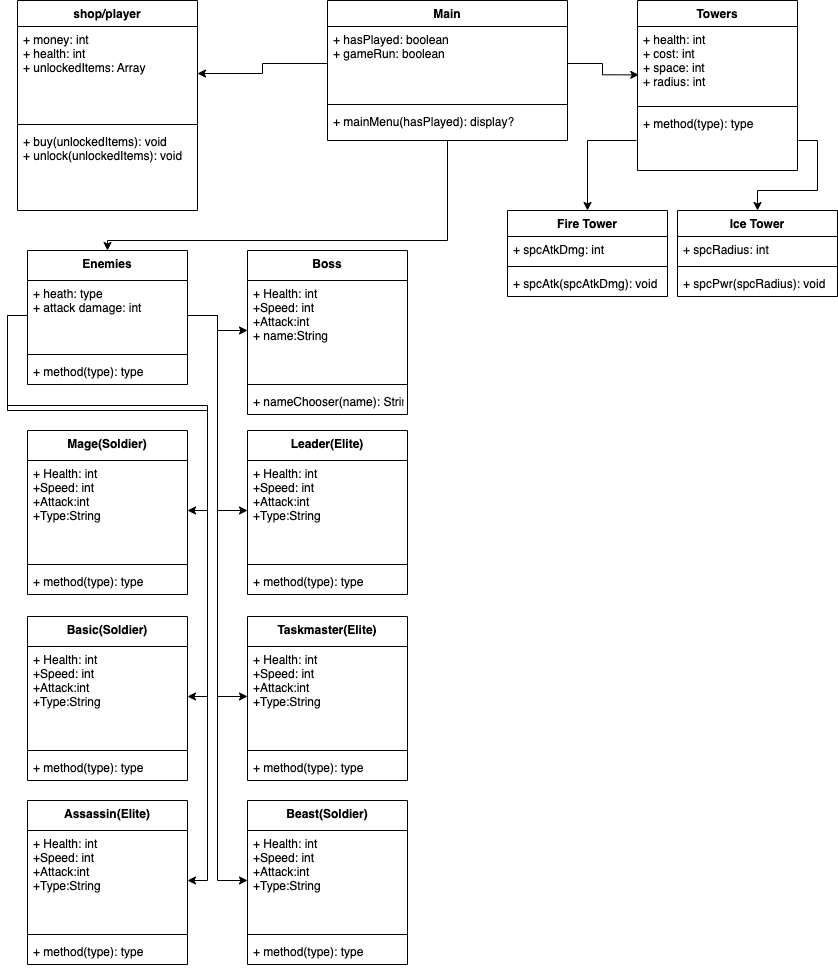

The diagram above was exported from draw.io. Its source (the exported page's mxGraphModel, read from the mxfile embedded in the PNG):
<mxGraphModel dx="2221" dy="1161" grid="1" gridSize="10" guides="1" tooltips="1" connect="1" arrows="1" fold="1" page="1" pageScale="1" pageWidth="850" pageHeight="1100" math="0" shadow="0">
  <root>
    <mxCell id="0" />
    <mxCell id="1" parent="0" />
    <mxCell id="RCz76frvTqUI7PWwrjlc-23" style="edgeStyle=orthogonalEdgeStyle;rounded=0;orthogonalLoop=1;jettySize=auto;html=1;entryX=0.5;entryY=0;entryDx=0;entryDy=0;" parent="1" source="KoejhTPAJbCjVVX9XQJK-5" target="AGQ6EQ-de3x-yTGo_hfu-1" edge="1">
      <mxGeometry relative="1" as="geometry">
        <Array as="points">
          <mxPoint x="450" y="240" />
        </Array>
      </mxGeometry>
    </mxCell>
    <mxCell id="KoejhTPAJbCjVVX9XQJK-5" value="Main&#10;" style="swimlane;fontStyle=1;align=center;verticalAlign=top;childLayout=stackLayout;horizontal=1;startSize=26;horizontalStack=0;resizeParent=1;resizeParentMax=0;resizeLast=0;collapsible=1;marginBottom=0;" parent="1" vertex="1">
      <mxGeometry x="330" width="240" height="140" as="geometry">
        <mxRectangle x="330" width="70" height="30" as="alternateBounds" />
      </mxGeometry>
    </mxCell>
    <mxCell id="KoejhTPAJbCjVVX9XQJK-6" value="+ hasPlayed: boolean&#10;+ gameRun: boolean" style="text;strokeColor=none;fillColor=none;align=left;verticalAlign=top;spacingLeft=4;spacingRight=4;overflow=hidden;rotatable=0;points=[[0,0.5],[1,0.5]];portConstraint=eastwest;" parent="KoejhTPAJbCjVVX9XQJK-5" vertex="1">
      <mxGeometry y="26" width="240" height="74" as="geometry" />
    </mxCell>
    <mxCell id="KoejhTPAJbCjVVX9XQJK-7" value="" style="line;strokeWidth=1;fillColor=none;align=left;verticalAlign=middle;spacingTop=-1;spacingLeft=3;spacingRight=3;rotatable=0;labelPosition=right;points=[];portConstraint=eastwest;strokeColor=inherit;" parent="KoejhTPAJbCjVVX9XQJK-5" vertex="1">
      <mxGeometry y="100" width="240" height="8" as="geometry" />
    </mxCell>
    <mxCell id="KoejhTPAJbCjVVX9XQJK-8" value="+ mainMenu(hasPlayed): display?&#10;" style="text;strokeColor=none;fillColor=none;align=left;verticalAlign=top;spacingLeft=4;spacingRight=4;overflow=hidden;rotatable=0;points=[[0,0.5],[1,0.5]];portConstraint=eastwest;" parent="KoejhTPAJbCjVVX9XQJK-5" vertex="1">
      <mxGeometry y="108" width="240" height="32" as="geometry" />
    </mxCell>
    <mxCell id="RCz76frvTqUI7PWwrjlc-2" style="edgeStyle=orthogonalEdgeStyle;rounded=0;orthogonalLoop=1;jettySize=auto;html=1;exitX=0;exitY=0.5;exitDx=0;exitDy=0;entryX=1;entryY=0.5;entryDx=0;entryDy=0;" parent="1" source="KoejhTPAJbCjVVX9XQJK-6" target="RCz76frvTqUI7PWwrjlc-4" edge="1">
      <mxGeometry relative="1" as="geometry">
        <mxPoint x="120" y="280" as="targetPoint" />
      </mxGeometry>
    </mxCell>
    <mxCell id="RCz76frvTqUI7PWwrjlc-3" value="shop/player" style="swimlane;fontStyle=1;align=center;verticalAlign=top;childLayout=stackLayout;horizontal=1;startSize=26;horizontalStack=0;resizeParent=1;resizeParentMax=0;resizeLast=0;collapsible=1;marginBottom=0;" parent="1" vertex="1">
      <mxGeometry x="20" width="180" height="210" as="geometry" />
    </mxCell>
    <mxCell id="RCz76frvTqUI7PWwrjlc-4" value="+ money: int&#10;+ health: int&#10;+ unlockedItems: Array" style="text;strokeColor=none;fillColor=none;align=left;verticalAlign=top;spacingLeft=4;spacingRight=4;overflow=hidden;rotatable=0;points=[[0,0.5],[1,0.5]];portConstraint=eastwest;" parent="RCz76frvTqUI7PWwrjlc-3" vertex="1">
      <mxGeometry y="26" width="180" height="94" as="geometry" />
    </mxCell>
    <mxCell id="RCz76frvTqUI7PWwrjlc-5" value="" style="line;strokeWidth=1;fillColor=none;align=left;verticalAlign=middle;spacingTop=-1;spacingLeft=3;spacingRight=3;rotatable=0;labelPosition=right;points=[];portConstraint=eastwest;strokeColor=inherit;" parent="RCz76frvTqUI7PWwrjlc-3" vertex="1">
      <mxGeometry y="120" width="180" height="8" as="geometry" />
    </mxCell>
    <mxCell id="RCz76frvTqUI7PWwrjlc-6" value="+ buy(unlockedItems): void&#10;+ unlock(unlockedItems): void" style="text;strokeColor=none;fillColor=none;align=left;verticalAlign=top;spacingLeft=4;spacingRight=4;overflow=hidden;rotatable=0;points=[[0,0.5],[1,0.5]];portConstraint=eastwest;" parent="RCz76frvTqUI7PWwrjlc-3" vertex="1">
      <mxGeometry y="128" width="180" height="82" as="geometry" />
    </mxCell>
    <mxCell id="w4Qk3-xTDWy1vpx29zut-13" style="edgeStyle=orthogonalEdgeStyle;rounded=0;orthogonalLoop=1;jettySize=auto;html=1;entryX=1;entryY=0.5;entryDx=0;entryDy=0;exitX=0;exitY=0.5;exitDx=0;exitDy=0;" parent="1" source="AGQ6EQ-de3x-yTGo_hfu-2" target="AGQ6EQ-de3x-yTGo_hfu-22" edge="1">
      <mxGeometry relative="1" as="geometry">
        <Array as="points">
          <mxPoint x="10" y="315" />
          <mxPoint x="10" y="410" />
          <mxPoint x="210" y="410" />
          <mxPoint x="210" y="880" />
        </Array>
      </mxGeometry>
    </mxCell>
    <mxCell id="AGQ6EQ-de3x-yTGo_hfu-1" value="Enemies" style="swimlane;fontStyle=1;align=center;verticalAlign=top;childLayout=stackLayout;horizontal=1;startSize=30;horizontalStack=0;resizeParent=1;resizeParentMax=0;resizeLast=0;collapsible=1;marginBottom=0;" parent="1" vertex="1">
      <mxGeometry x="30" y="250" width="160" height="134" as="geometry" />
    </mxCell>
    <mxCell id="AGQ6EQ-de3x-yTGo_hfu-2" value="+ heath: type&#10;+ attack damage: int" style="text;strokeColor=none;fillColor=none;align=left;verticalAlign=top;spacingLeft=4;spacingRight=4;overflow=hidden;rotatable=0;points=[[0,0.5],[1,0.5]];portConstraint=eastwest;" parent="AGQ6EQ-de3x-yTGo_hfu-1" vertex="1">
      <mxGeometry y="30" width="160" height="70" as="geometry" />
    </mxCell>
    <mxCell id="AGQ6EQ-de3x-yTGo_hfu-3" value="" style="line;strokeWidth=1;fillColor=none;align=left;verticalAlign=middle;spacingTop=-1;spacingLeft=3;spacingRight=3;rotatable=0;labelPosition=right;points=[];portConstraint=eastwest;strokeColor=inherit;" parent="AGQ6EQ-de3x-yTGo_hfu-1" vertex="1">
      <mxGeometry y="100" width="160" height="8" as="geometry" />
    </mxCell>
    <mxCell id="AGQ6EQ-de3x-yTGo_hfu-4" value="+ method(type): type" style="text;strokeColor=none;fillColor=none;align=left;verticalAlign=top;spacingLeft=4;spacingRight=4;overflow=hidden;rotatable=0;points=[[0,0.5],[1,0.5]];portConstraint=eastwest;" parent="AGQ6EQ-de3x-yTGo_hfu-1" vertex="1">
      <mxGeometry y="108" width="160" height="26" as="geometry" />
    </mxCell>
    <mxCell id="RCz76frvTqUI7PWwrjlc-7" value="Towers" style="swimlane;fontStyle=1;align=center;verticalAlign=top;childLayout=stackLayout;horizontal=1;startSize=26;horizontalStack=0;resizeParent=1;resizeParentMax=0;resizeLast=0;collapsible=1;marginBottom=0;" parent="1" vertex="1">
      <mxGeometry x="640" width="160" height="170" as="geometry" />
    </mxCell>
    <mxCell id="RCz76frvTqUI7PWwrjlc-8" value="+ health: int&#10;+ cost: int&#10;+ space: int&#10;+ radius: int&#10;&#10;" style="text;strokeColor=none;fillColor=none;align=left;verticalAlign=top;spacingLeft=4;spacingRight=4;overflow=hidden;rotatable=0;points=[[0,0.5],[1,0.5]];portConstraint=eastwest;" parent="RCz76frvTqUI7PWwrjlc-7" vertex="1">
      <mxGeometry y="26" width="160" height="76" as="geometry" />
    </mxCell>
    <mxCell id="RCz76frvTqUI7PWwrjlc-9" value="" style="line;strokeWidth=1;fillColor=none;align=left;verticalAlign=middle;spacingTop=-1;spacingLeft=3;spacingRight=3;rotatable=0;labelPosition=right;points=[];portConstraint=eastwest;strokeColor=inherit;" parent="RCz76frvTqUI7PWwrjlc-7" vertex="1">
      <mxGeometry y="102" width="160" height="8" as="geometry" />
    </mxCell>
    <mxCell id="RCz76frvTqUI7PWwrjlc-10" value="+ method(type): type" style="text;strokeColor=none;fillColor=none;align=left;verticalAlign=top;spacingLeft=4;spacingRight=4;overflow=hidden;rotatable=0;points=[[0,0.5],[1,0.5]];portConstraint=eastwest;perimeterSpacing=1;" parent="RCz76frvTqUI7PWwrjlc-7" vertex="1">
      <mxGeometry y="110" width="160" height="60" as="geometry" />
    </mxCell>
    <mxCell id="AGQ6EQ-de3x-yTGo_hfu-5" value="Basic(Soldier)" style="swimlane;fontStyle=1;align=center;verticalAlign=top;childLayout=stackLayout;horizontal=1;startSize=30;horizontalStack=0;resizeParent=1;resizeParentMax=0;resizeLast=0;collapsible=1;marginBottom=0;" parent="1" vertex="1">
      <mxGeometry x="30" y="616" width="160" height="164" as="geometry" />
    </mxCell>
    <mxCell id="AGQ6EQ-de3x-yTGo_hfu-6" value="+ Health: int&#10;+Speed: int&#10;+Attack:int&#10;+Type:String" style="text;strokeColor=none;fillColor=none;align=left;verticalAlign=top;spacingLeft=4;spacingRight=4;overflow=hidden;rotatable=0;points=[[0,0.5],[1,0.5]];portConstraint=eastwest;" parent="AGQ6EQ-de3x-yTGo_hfu-5" vertex="1">
      <mxGeometry y="30" width="160" height="100" as="geometry" />
    </mxCell>
    <mxCell id="AGQ6EQ-de3x-yTGo_hfu-7" value="" style="line;strokeWidth=1;fillColor=none;align=left;verticalAlign=middle;spacingTop=-1;spacingLeft=3;spacingRight=3;rotatable=0;labelPosition=right;points=[];portConstraint=eastwest;strokeColor=inherit;" parent="AGQ6EQ-de3x-yTGo_hfu-5" vertex="1">
      <mxGeometry y="130" width="160" height="8" as="geometry" />
    </mxCell>
    <mxCell id="AGQ6EQ-de3x-yTGo_hfu-8" value="+ method(type): type" style="text;strokeColor=none;fillColor=none;align=left;verticalAlign=top;spacingLeft=4;spacingRight=4;overflow=hidden;rotatable=0;points=[[0,0.5],[1,0.5]];portConstraint=eastwest;" parent="AGQ6EQ-de3x-yTGo_hfu-5" vertex="1">
      <mxGeometry y="138" width="160" height="26" as="geometry" />
    </mxCell>
    <mxCell id="RCz76frvTqUI7PWwrjlc-11" style="edgeStyle=orthogonalEdgeStyle;rounded=0;orthogonalLoop=1;jettySize=auto;html=1;entryX=0.008;entryY=0.636;entryDx=0;entryDy=0;entryPerimeter=0;" parent="1" source="KoejhTPAJbCjVVX9XQJK-6" target="RCz76frvTqUI7PWwrjlc-8" edge="1">
      <mxGeometry relative="1" as="geometry" />
    </mxCell>
    <mxCell id="AGQ6EQ-de3x-yTGo_hfu-9" value="Mage(Soldier)" style="swimlane;fontStyle=1;align=center;verticalAlign=top;childLayout=stackLayout;horizontal=1;startSize=30;horizontalStack=0;resizeParent=1;resizeParentMax=0;resizeLast=0;collapsible=1;marginBottom=0;" parent="1" vertex="1">
      <mxGeometry x="30" y="430" width="160" height="164" as="geometry" />
    </mxCell>
    <mxCell id="AGQ6EQ-de3x-yTGo_hfu-10" value="+ Health: int&#10;+Speed: int&#10;+Attack:int&#10;+Type:String" style="text;strokeColor=none;fillColor=none;align=left;verticalAlign=top;spacingLeft=4;spacingRight=4;overflow=hidden;rotatable=0;points=[[0,0.5],[1,0.5]];portConstraint=eastwest;" parent="AGQ6EQ-de3x-yTGo_hfu-9" vertex="1">
      <mxGeometry y="30" width="160" height="100" as="geometry" />
    </mxCell>
    <mxCell id="AGQ6EQ-de3x-yTGo_hfu-11" value="" style="line;strokeWidth=1;fillColor=none;align=left;verticalAlign=middle;spacingTop=-1;spacingLeft=3;spacingRight=3;rotatable=0;labelPosition=right;points=[];portConstraint=eastwest;strokeColor=inherit;" parent="AGQ6EQ-de3x-yTGo_hfu-9" vertex="1">
      <mxGeometry y="130" width="160" height="8" as="geometry" />
    </mxCell>
    <mxCell id="AGQ6EQ-de3x-yTGo_hfu-12" value="+ method(type): type" style="text;strokeColor=none;fillColor=none;align=left;verticalAlign=top;spacingLeft=4;spacingRight=4;overflow=hidden;rotatable=0;points=[[0,0.5],[1,0.5]];portConstraint=eastwest;" parent="AGQ6EQ-de3x-yTGo_hfu-9" vertex="1">
      <mxGeometry y="138" width="160" height="26" as="geometry" />
    </mxCell>
    <mxCell id="AGQ6EQ-de3x-yTGo_hfu-13" value="Leader(Elite)" style="swimlane;fontStyle=1;align=center;verticalAlign=top;childLayout=stackLayout;horizontal=1;startSize=30;horizontalStack=0;resizeParent=1;resizeParentMax=0;resizeLast=0;collapsible=1;marginBottom=0;" parent="1" vertex="1">
      <mxGeometry x="250" y="430" width="160" height="164" as="geometry" />
    </mxCell>
    <mxCell id="AGQ6EQ-de3x-yTGo_hfu-14" value="+ Health: int&#10;+Speed: int&#10;+Attack:int&#10;+Type:String" style="text;strokeColor=none;fillColor=none;align=left;verticalAlign=top;spacingLeft=4;spacingRight=4;overflow=hidden;rotatable=0;points=[[0,0.5],[1,0.5]];portConstraint=eastwest;" parent="AGQ6EQ-de3x-yTGo_hfu-13" vertex="1">
      <mxGeometry y="30" width="160" height="100" as="geometry" />
    </mxCell>
    <mxCell id="AGQ6EQ-de3x-yTGo_hfu-15" value="" style="line;strokeWidth=1;fillColor=none;align=left;verticalAlign=middle;spacingTop=-1;spacingLeft=3;spacingRight=3;rotatable=0;labelPosition=right;points=[];portConstraint=eastwest;strokeColor=inherit;" parent="AGQ6EQ-de3x-yTGo_hfu-13" vertex="1">
      <mxGeometry y="130" width="160" height="8" as="geometry" />
    </mxCell>
    <mxCell id="AGQ6EQ-de3x-yTGo_hfu-16" value="+ method(type): type" style="text;strokeColor=none;fillColor=none;align=left;verticalAlign=top;spacingLeft=4;spacingRight=4;overflow=hidden;rotatable=0;points=[[0,0.5],[1,0.5]];portConstraint=eastwest;" parent="AGQ6EQ-de3x-yTGo_hfu-13" vertex="1">
      <mxGeometry y="138" width="160" height="26" as="geometry" />
    </mxCell>
    <mxCell id="AGQ6EQ-de3x-yTGo_hfu-21" value="Assassin(Elite)" style="swimlane;fontStyle=1;align=center;verticalAlign=top;childLayout=stackLayout;horizontal=1;startSize=30;horizontalStack=0;resizeParent=1;resizeParentMax=0;resizeLast=0;collapsible=1;marginBottom=0;" parent="1" vertex="1">
      <mxGeometry x="30" y="800" width="160" height="164" as="geometry" />
    </mxCell>
    <mxCell id="AGQ6EQ-de3x-yTGo_hfu-22" value="+ Health: int&#10;+Speed: int&#10;+Attack:int&#10;+Type:String" style="text;strokeColor=none;fillColor=none;align=left;verticalAlign=top;spacingLeft=4;spacingRight=4;overflow=hidden;rotatable=0;points=[[0,0.5],[1,0.5]];portConstraint=eastwest;" parent="AGQ6EQ-de3x-yTGo_hfu-21" vertex="1">
      <mxGeometry y="30" width="160" height="100" as="geometry" />
    </mxCell>
    <mxCell id="AGQ6EQ-de3x-yTGo_hfu-23" value="" style="line;strokeWidth=1;fillColor=none;align=left;verticalAlign=middle;spacingTop=-1;spacingLeft=3;spacingRight=3;rotatable=0;labelPosition=right;points=[];portConstraint=eastwest;strokeColor=inherit;" parent="AGQ6EQ-de3x-yTGo_hfu-21" vertex="1">
      <mxGeometry y="130" width="160" height="8" as="geometry" />
    </mxCell>
    <mxCell id="AGQ6EQ-de3x-yTGo_hfu-24" value="+ method(type): type" style="text;strokeColor=none;fillColor=none;align=left;verticalAlign=top;spacingLeft=4;spacingRight=4;overflow=hidden;rotatable=0;points=[[0,0.5],[1,0.5]];portConstraint=eastwest;" parent="AGQ6EQ-de3x-yTGo_hfu-21" vertex="1">
      <mxGeometry y="138" width="160" height="26" as="geometry" />
    </mxCell>
    <mxCell id="AGQ6EQ-de3x-yTGo_hfu-25" value="Taskmaster(Elite)" style="swimlane;fontStyle=1;align=center;verticalAlign=top;childLayout=stackLayout;horizontal=1;startSize=30;horizontalStack=0;resizeParent=1;resizeParentMax=0;resizeLast=0;collapsible=1;marginBottom=0;" parent="1" vertex="1">
      <mxGeometry x="250" y="616" width="160" height="164" as="geometry" />
    </mxCell>
    <mxCell id="AGQ6EQ-de3x-yTGo_hfu-26" value="+ Health: int&#10;+Speed: int&#10;+Attack:int&#10;+Type:String" style="text;strokeColor=none;fillColor=none;align=left;verticalAlign=top;spacingLeft=4;spacingRight=4;overflow=hidden;rotatable=0;points=[[0,0.5],[1,0.5]];portConstraint=eastwest;" parent="AGQ6EQ-de3x-yTGo_hfu-25" vertex="1">
      <mxGeometry y="30" width="160" height="100" as="geometry" />
    </mxCell>
    <mxCell id="AGQ6EQ-de3x-yTGo_hfu-27" value="" style="line;strokeWidth=1;fillColor=none;align=left;verticalAlign=middle;spacingTop=-1;spacingLeft=3;spacingRight=3;rotatable=0;labelPosition=right;points=[];portConstraint=eastwest;strokeColor=inherit;" parent="AGQ6EQ-de3x-yTGo_hfu-25" vertex="1">
      <mxGeometry y="130" width="160" height="8" as="geometry" />
    </mxCell>
    <mxCell id="AGQ6EQ-de3x-yTGo_hfu-28" value="+ method(type): type" style="text;strokeColor=none;fillColor=none;align=left;verticalAlign=top;spacingLeft=4;spacingRight=4;overflow=hidden;rotatable=0;points=[[0,0.5],[1,0.5]];portConstraint=eastwest;" parent="AGQ6EQ-de3x-yTGo_hfu-25" vertex="1">
      <mxGeometry y="138" width="160" height="26" as="geometry" />
    </mxCell>
    <mxCell id="AGQ6EQ-de3x-yTGo_hfu-29" value="Beast(Soldier)" style="swimlane;fontStyle=1;align=center;verticalAlign=top;childLayout=stackLayout;horizontal=1;startSize=30;horizontalStack=0;resizeParent=1;resizeParentMax=0;resizeLast=0;collapsible=1;marginBottom=0;" parent="1" vertex="1">
      <mxGeometry x="250" y="800" width="160" height="164" as="geometry" />
    </mxCell>
    <mxCell id="AGQ6EQ-de3x-yTGo_hfu-30" value="+ Health: int&#10;+Speed: int&#10;+Attack:int&#10;+Type:String" style="text;strokeColor=none;fillColor=none;align=left;verticalAlign=top;spacingLeft=4;spacingRight=4;overflow=hidden;rotatable=0;points=[[0,0.5],[1,0.5]];portConstraint=eastwest;" parent="AGQ6EQ-de3x-yTGo_hfu-29" vertex="1">
      <mxGeometry y="30" width="160" height="100" as="geometry" />
    </mxCell>
    <mxCell id="AGQ6EQ-de3x-yTGo_hfu-31" value="" style="line;strokeWidth=1;fillColor=none;align=left;verticalAlign=middle;spacingTop=-1;spacingLeft=3;spacingRight=3;rotatable=0;labelPosition=right;points=[];portConstraint=eastwest;strokeColor=inherit;" parent="AGQ6EQ-de3x-yTGo_hfu-29" vertex="1">
      <mxGeometry y="130" width="160" height="8" as="geometry" />
    </mxCell>
    <mxCell id="AGQ6EQ-de3x-yTGo_hfu-32" value="+ method(type): type" style="text;strokeColor=none;fillColor=none;align=left;verticalAlign=top;spacingLeft=4;spacingRight=4;overflow=hidden;rotatable=0;points=[[0,0.5],[1,0.5]];portConstraint=eastwest;" parent="AGQ6EQ-de3x-yTGo_hfu-29" vertex="1">
      <mxGeometry y="138" width="160" height="26" as="geometry" />
    </mxCell>
    <mxCell id="AGQ6EQ-de3x-yTGo_hfu-33" value="Boss" style="swimlane;fontStyle=1;align=center;verticalAlign=top;childLayout=stackLayout;horizontal=1;startSize=30;horizontalStack=0;resizeParent=1;resizeParentMax=0;resizeLast=0;collapsible=1;marginBottom=0;" parent="1" vertex="1">
      <mxGeometry x="250" y="250" width="160" height="164" as="geometry" />
    </mxCell>
    <mxCell id="AGQ6EQ-de3x-yTGo_hfu-34" value="+ Health: int&#10;+Speed: int&#10;+Attack:int&#10;+ name:String" style="text;strokeColor=none;fillColor=none;align=left;verticalAlign=top;spacingLeft=4;spacingRight=4;overflow=hidden;rotatable=0;points=[[0,0.5],[1,0.5]];portConstraint=eastwest;" parent="AGQ6EQ-de3x-yTGo_hfu-33" vertex="1">
      <mxGeometry y="30" width="160" height="100" as="geometry" />
    </mxCell>
    <mxCell id="AGQ6EQ-de3x-yTGo_hfu-35" value="" style="line;strokeWidth=1;fillColor=none;align=left;verticalAlign=middle;spacingTop=-1;spacingLeft=3;spacingRight=3;rotatable=0;labelPosition=right;points=[];portConstraint=eastwest;strokeColor=inherit;" parent="AGQ6EQ-de3x-yTGo_hfu-33" vertex="1">
      <mxGeometry y="130" width="160" height="8" as="geometry" />
    </mxCell>
    <mxCell id="AGQ6EQ-de3x-yTGo_hfu-36" value="+ nameChooser(name): String" style="text;strokeColor=none;fillColor=none;align=left;verticalAlign=top;spacingLeft=4;spacingRight=4;overflow=hidden;rotatable=0;points=[[0,0.5],[1,0.5]];portConstraint=eastwest;" parent="AGQ6EQ-de3x-yTGo_hfu-33" vertex="1">
      <mxGeometry y="138" width="160" height="26" as="geometry" />
    </mxCell>
    <mxCell id="5K7qwcFn_A8nPrXh_6eG-1" style="edgeStyle=orthogonalEdgeStyle;rounded=0;orthogonalLoop=1;jettySize=auto;html=1;" parent="1" source="RCz76frvTqUI7PWwrjlc-10" target="5K7qwcFn_A8nPrXh_6eG-2" edge="1">
      <mxGeometry relative="1" as="geometry">
        <mxPoint x="690" y="230" as="targetPoint" />
      </mxGeometry>
    </mxCell>
    <mxCell id="5K7qwcFn_A8nPrXh_6eG-2" value="Fire Tower" style="swimlane;fontStyle=1;align=center;verticalAlign=top;childLayout=stackLayout;horizontal=1;startSize=26;horizontalStack=0;resizeParent=1;resizeParentMax=0;resizeLast=0;collapsible=1;marginBottom=0;" parent="1" vertex="1">
      <mxGeometry x="510" y="210" width="160" height="86" as="geometry" />
    </mxCell>
    <mxCell id="5K7qwcFn_A8nPrXh_6eG-3" value="+ spcAtkDmg: int" style="text;strokeColor=none;fillColor=none;align=left;verticalAlign=top;spacingLeft=4;spacingRight=4;overflow=hidden;rotatable=0;points=[[0,0.5],[1,0.5]];portConstraint=eastwest;" parent="5K7qwcFn_A8nPrXh_6eG-2" vertex="1">
      <mxGeometry y="26" width="160" height="26" as="geometry" />
    </mxCell>
    <mxCell id="5K7qwcFn_A8nPrXh_6eG-4" value="" style="line;strokeWidth=1;fillColor=none;align=left;verticalAlign=middle;spacingTop=-1;spacingLeft=3;spacingRight=3;rotatable=0;labelPosition=right;points=[];portConstraint=eastwest;strokeColor=inherit;" parent="5K7qwcFn_A8nPrXh_6eG-2" vertex="1">
      <mxGeometry y="52" width="160" height="8" as="geometry" />
    </mxCell>
    <mxCell id="5K7qwcFn_A8nPrXh_6eG-5" value="+ spcAtk(spcAtkDmg): void" style="text;strokeColor=none;fillColor=none;align=left;verticalAlign=top;spacingLeft=4;spacingRight=4;overflow=hidden;rotatable=0;points=[[0,0.5],[1,0.5]];portConstraint=eastwest;" parent="5K7qwcFn_A8nPrXh_6eG-2" vertex="1">
      <mxGeometry y="60" width="160" height="26" as="geometry" />
    </mxCell>
    <mxCell id="5K7qwcFn_A8nPrXh_6eG-7" value="Ice Tower" style="swimlane;fontStyle=1;align=center;verticalAlign=top;childLayout=stackLayout;horizontal=1;startSize=26;horizontalStack=0;resizeParent=1;resizeParentMax=0;resizeLast=0;collapsible=1;marginBottom=0;" parent="1" vertex="1">
      <mxGeometry x="680" y="210" width="160" height="86" as="geometry" />
    </mxCell>
    <mxCell id="5K7qwcFn_A8nPrXh_6eG-8" value="+ spcRadius: int" style="text;strokeColor=none;fillColor=none;align=left;verticalAlign=top;spacingLeft=4;spacingRight=4;overflow=hidden;rotatable=0;points=[[0,0.5],[1,0.5]];portConstraint=eastwest;" parent="5K7qwcFn_A8nPrXh_6eG-7" vertex="1">
      <mxGeometry y="26" width="160" height="26" as="geometry" />
    </mxCell>
    <mxCell id="5K7qwcFn_A8nPrXh_6eG-9" value="" style="line;strokeWidth=1;fillColor=none;align=left;verticalAlign=middle;spacingTop=-1;spacingLeft=3;spacingRight=3;rotatable=0;labelPosition=right;points=[];portConstraint=eastwest;strokeColor=inherit;" parent="5K7qwcFn_A8nPrXh_6eG-7" vertex="1">
      <mxGeometry y="52" width="160" height="8" as="geometry" />
    </mxCell>
    <mxCell id="5K7qwcFn_A8nPrXh_6eG-10" value="+ spcPwr(spcRadius): void" style="text;strokeColor=none;fillColor=none;align=left;verticalAlign=top;spacingLeft=4;spacingRight=4;overflow=hidden;rotatable=0;points=[[0,0.5],[1,0.5]];portConstraint=eastwest;" parent="5K7qwcFn_A8nPrXh_6eG-7" vertex="1">
      <mxGeometry y="60" width="160" height="26" as="geometry" />
    </mxCell>
    <mxCell id="w4Qk3-xTDWy1vpx29zut-4" style="edgeStyle=orthogonalEdgeStyle;rounded=0;orthogonalLoop=1;jettySize=auto;html=1;entryX=0;entryY=0.5;entryDx=0;entryDy=0;" parent="1" source="AGQ6EQ-de3x-yTGo_hfu-2" target="AGQ6EQ-de3x-yTGo_hfu-14" edge="1">
      <mxGeometry relative="1" as="geometry" />
    </mxCell>
    <mxCell id="w4Qk3-xTDWy1vpx29zut-5" style="edgeStyle=orthogonalEdgeStyle;rounded=0;orthogonalLoop=1;jettySize=auto;html=1;entryX=0;entryY=0.5;entryDx=0;entryDy=0;" parent="1" source="AGQ6EQ-de3x-yTGo_hfu-2" target="AGQ6EQ-de3x-yTGo_hfu-26" edge="1">
      <mxGeometry relative="1" as="geometry" />
    </mxCell>
    <mxCell id="w4Qk3-xTDWy1vpx29zut-6" style="edgeStyle=orthogonalEdgeStyle;rounded=0;orthogonalLoop=1;jettySize=auto;html=1;entryX=0;entryY=0.5;entryDx=0;entryDy=0;" parent="1" source="AGQ6EQ-de3x-yTGo_hfu-2" target="AGQ6EQ-de3x-yTGo_hfu-30" edge="1">
      <mxGeometry relative="1" as="geometry" />
    </mxCell>
    <mxCell id="w4Qk3-xTDWy1vpx29zut-7" style="edgeStyle=orthogonalEdgeStyle;rounded=0;orthogonalLoop=1;jettySize=auto;html=1;entryX=0;entryY=0.5;entryDx=0;entryDy=0;" parent="1" source="AGQ6EQ-de3x-yTGo_hfu-2" target="AGQ6EQ-de3x-yTGo_hfu-34" edge="1">
      <mxGeometry relative="1" as="geometry" />
    </mxCell>
    <mxCell id="w4Qk3-xTDWy1vpx29zut-8" style="edgeStyle=orthogonalEdgeStyle;rounded=0;orthogonalLoop=1;jettySize=auto;html=1;entryX=1;entryY=0.5;entryDx=0;entryDy=0;" parent="1" source="AGQ6EQ-de3x-yTGo_hfu-2" target="AGQ6EQ-de3x-yTGo_hfu-10" edge="1">
      <mxGeometry relative="1" as="geometry" />
    </mxCell>
    <mxCell id="w4Qk3-xTDWy1vpx29zut-9" style="edgeStyle=orthogonalEdgeStyle;rounded=0;orthogonalLoop=1;jettySize=auto;html=1;entryX=1;entryY=0.5;entryDx=0;entryDy=0;" parent="1" source="AGQ6EQ-de3x-yTGo_hfu-2" target="AGQ6EQ-de3x-yTGo_hfu-6" edge="1">
      <mxGeometry relative="1" as="geometry">
        <Array as="points">
          <mxPoint x="10" y="315" />
          <mxPoint x="10" y="410" />
          <mxPoint x="210" y="410" />
          <mxPoint x="210" y="696" />
        </Array>
      </mxGeometry>
    </mxCell>
    <mxCell id="w4Qk3-xTDWy1vpx29zut-15" style="edgeStyle=orthogonalEdgeStyle;rounded=0;orthogonalLoop=1;jettySize=auto;html=1;exitX=1;exitY=0.5;exitDx=0;exitDy=0;entryX=0.5;entryY=0;entryDx=0;entryDy=0;" parent="1" source="RCz76frvTqUI7PWwrjlc-10" target="5K7qwcFn_A8nPrXh_6eG-7" edge="1">
      <mxGeometry relative="1" as="geometry" />
    </mxCell>
  </root>
</mxGraphModel>